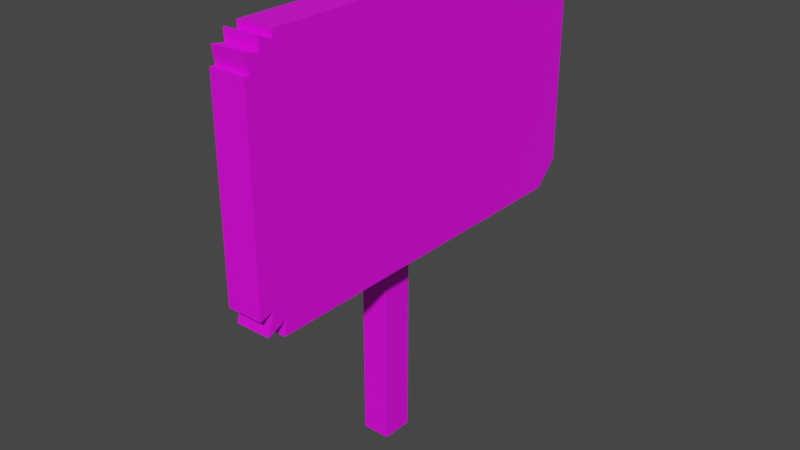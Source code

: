 # Source: Old_Sign.blend  (saved by Blender 3.5.10; exported with 4.5.12 LTS)
import bpy
from mathutils import Matrix  # noqa: F401  (used for matrix-valued properties, if any)

bpy.ops.wm.read_factory_settings(use_empty=True)
scene = bpy.context.scene
scene.name = 'Scene'

# ---- collections
col_collection = bpy.data.collections.new('Collection'); scene.collection.children.link(col_collection)

# ---- images (referenced by path relative to the original .blend; pixels are not part of the script)
import os
ASSET_DIR = os.environ.get("B2B_ASSET_DIR", "")  # directory of the original .blend (textures are referenced by path, not embedded)
HERE = os.path.dirname(os.path.abspath(__file__))  # packed textures are extracted next to this script under _unpacked/

def load_image(name, relpath, width, height, colorspace="sRGB"):
    """Load a texture the original file referenced (path relative to the .blend, or extracted next to this script)."""
    p = next((c for c in (os.path.join(HERE, relpath), os.path.join(ASSET_DIR, relpath)) if relpath and os.path.exists(c)), "")
    if p:
        img = bpy.data.images.load(p, check_existing=True)
        img.name = name
    else:  # same state as the original file: an image datablock whose file is absent (Cycles renders it pink)
        img = bpy.data.images.new(name, width, height)
        img.source = "FILE"
        img.filepath = "//" + (relpath or name)
    img.colorspace_settings.name = colorspace
    return img
img_sign_texture_png = load_image('Sign Texture.png', 'Textures/Sign Texture.png', 1024, 1024, 'sRGB')

# ---- materials (node trees are filled in below, after node groups)
mat_material = bpy.data.materials.new('Material')
mat_material.alpha_threshold = 0.0
mat_material.use_transparent_shadow = False
mat_material.roughness = 0.5
mat_material.line_color = (0.0, 0.0, 0.0, 1.0)

# ---- node groups
ng_auto_smooth = bpy.data.node_groups.new('Auto Smooth', 'GeometryNodeTree')
_s = ng_auto_smooth.interface.new_socket(name='Geometry', in_out='OUTPUT', socket_type='NodeSocketGeometry')
_s = ng_auto_smooth.interface.new_socket(name='Geometry', in_out='INPUT', socket_type='NodeSocketGeometry')
_s = ng_auto_smooth.interface.new_socket(name='Angle', in_out='INPUT', socket_type='NodeSocketFloat')
_s.subtype = 'ANGLE'
_s.min_value = 0.0
_s.max_value = 3.142
ng_auto_smooth.is_modifier = True
_N = ng_auto_smooth.nodes; _L = ng_auto_smooth.links
n0 = _N.new('NodeGroupOutput'); n0.name = 'Group Output'; n0.location = (480, -100)
n1 = _N.new('NodeGroupInput'); n1.name = 'Group Input'; n1.location = (-420, -300)
n2 = _N.new('NodeGroupInput'); n2.name = 'Group Input.001'; n2.location = (-60, -100)
n3 = _N.new('GeometryNodeSetShadeSmooth'); n3.name = 'Set Shade Smooth'; n3.location = (120, -100)
n3.domain = 'EDGE'
n4 = _N.new('GeometryNodeSetShadeSmooth'); n4.name = 'Set Shade Smooth.001'; n4.location = (300, -100)
n5 = _N.new('GeometryNodeInputMeshEdgeAngle'); n5.name = 'Edge Angle'; n5.location = (-420, -220)
n6 = _N.new('GeometryNodeInputEdgeSmooth'); n6.name = 'Is Edge Smooth'; n6.location = (-60, -160)
n7 = _N.new('GeometryNodeInputShadeSmooth'); n7.name = 'Is Face Smooth'; n7.location = (-240, -340)
n8 = _N.new('FunctionNodeBooleanMath'); n8.name = 'Boolean Math'; n8.location = (-60, -220)
n9 = _N.new('FunctionNodeCompare'); n9.name = 'Compare'; n9.location = (-240, -180)
n9.operation = 'LESS_EQUAL'
_L.new(n5.outputs[0], n9.inputs[0])
_L.new(n4.outputs[0], n0.inputs[0])
_L.new(n1.outputs[1], n9.inputs[1])
_L.new(n9.outputs[0], n8.inputs[0])
_L.new(n7.outputs[0], n8.inputs[1])
_L.new(n2.outputs[0], n3.inputs[0])
_L.new(n6.outputs[0], n3.inputs[1])
_L.new(n3.outputs[0], n4.inputs[0])
_L.new(n8.outputs[0], n3.inputs[2])
n0.is_active_output = True

# ---- material node trees
mat_material.use_nodes = True; mat_material.node_tree.nodes.clear()
_N = mat_material.node_tree.nodes; _L = mat_material.node_tree.links
n0 = _N.new('ShaderNodeOutputMaterial'); n0.name = 'Material Output'; n0.location = (300, 300)
n1 = _N.new('ShaderNodeBsdfPrincipled'); n1.name = 'Principled BSDF'; n1.location = (10, 300)
n1.distribution = 'GGX'
n1.subsurface_method = 'RANDOM_WALK_SKIN'
n1.inputs[3].default_value = 1.45
n1.inputs[27].default_value = (0.0, 0.0, 0.0, 1.0)
n1.inputs[28].default_value = 1.0
n2 = _N.new('ShaderNodeTexImage'); n2.name = 'Image Texture'; n2.location = (-584, 104)
n2.image = img_sign_texture_png
n3 = _N.new('ShaderNodeMapping'); n3.name = 'Mapping'; n3.location = (-764, 64)
n4 = _N.new('ShaderNodeTexCoord'); n4.name = 'Texture Coordinate'; n4.location = (-944, 64)
_L.new(n1.outputs[0], n0.inputs[0])
_L.new(n2.outputs[0], n1.inputs[0])
_L.new(n3.outputs[0], n2.inputs[0])
_L.new(n4.outputs[2], n3.inputs[0])
n0.is_active_output = True

# ---- world
world_world = bpy.data.worlds.new('World'); scene.world = world_world
world_world.use_nodes = True; world_world.node_tree.nodes.clear()
_N = world_world.node_tree.nodes; _L = world_world.node_tree.links
n0 = _N.new('ShaderNodeOutputWorld'); n0.name = 'World Output'; n0.location = (300, 300)
n1 = _N.new('ShaderNodeBackground'); n1.name = 'Background'; n1.location = (10, 300)
n1.inputs[0].default_value = (0.05088, 0.05088, 0.05088, 1.0)
_L.new(n1.outputs[0], n0.inputs[0])
n0.is_active_output = True
world_world.color = (0.05088, 0.05088, 0.05088)
world_world.use_sun_shadow = False
world_world.sun_shadow_jitter_overblur = 0.0

# ---- meshes
me_cube = bpy.data.meshes.new('Cube')
me_cube.from_pydata([(-0.1407, -0.1287, -1.0), (-0.1407, 0.1287, -1.0), (0.1407, -0.1287, 1.0), (-0.1407, -0.1287, 1.0), (0.1407, -0.1287, -1.0), (0.1407, 0.1287, -1.0), (-0.3693, -0.1287, -1.0), (-0.3693, 0.1287, -1.0), (-0.1407, -0.1287, -2.713), (-0.1407, 0.1287, -2.713), (-0.3693, -0.1287, -2.713), (-0.3693, 0.1287, -2.713), (0.1407, -1.513, 0.8886), (-0.1407, -1.513, 0.8886), (0.1407, -1.409, 0.9415), (0.1407, -1.415, 1.0), (-0.1407, -1.409, 0.9415), (0.1407, -1.516, 0.9842), (-0.1407, -1.516, 0.9842), (0.1407, -1.614, 0.9044), (-0.1407, -1.614, 0.9044), (0.1407, -1.594, 0.776), (-0.1407, -1.594, 0.776), (-0.1407, -1.415, 1.0), (0.1407, -1.636, 0.776), (-0.1407, -1.636, 0.776), (-0.2643, -0.1287, 0.9473), (-0.3385, -0.1287, 0.837), (-0.2328, -0.1287, 0.8486), (-0.328, -0.1287, 0.8808), (-0.3385, 0.1287, 0.837), (-0.2643, 0.1287, 0.9473), (-0.328, 0.1287, 0.8808), (-0.2328, 0.1287, 0.8486), (0.1407, 1.636, 0.7703), (0.1407, 1.406, 1.0), (0.1407, 1.583, 0.6655), (0.1407, 1.569, 0.9327), (0.1407, 1.414, 0.83), (-0.1407, 1.406, 1.0), (-0.1407, 1.636, 0.7703), (-0.1407, 1.414, 0.83), (-0.1407, 1.569, 0.9327), (-0.1407, 1.583, 0.6655), (0.1407, 0.2877, 1.0), (0.1407, -0.0303, 1.0), (0.1407, 0.1287, 0.841), (0.1407, 0.2082, 0.9351), (0.1407, 0.1287, 1.0), (0.1407, 0.04921, 0.9351), (-0.1407, -0.0303, 1.0), (-0.1407, 0.2877, 1.0), (-0.1407, 0.1287, 0.841), (-0.2642, 0.1287, 0.9473), (-0.1407, 0.04921, 0.9351), (-0.1407, 0.1287, 1.0), (-0.1407, 0.2082, 0.9351), (0.1407, -1.636, -0.8028), (0.1407, -1.439, -1.0), (0.1407, -1.525, -0.7675), (0.1407, -1.578, -0.9422), (0.1407, -1.418, -0.8743), (-0.1407, -1.439, -1.0), (-0.1407, -1.636, -0.8028), (-0.1407, -1.418, -0.8743), (-0.1407, -1.578, -0.9422), (-0.1407, -1.525, -0.7675), (0.1407, 1.446, -1.0), (0.1407, 1.636, -0.81), (-0.1407, 1.636, -0.81), (-0.1407, 1.446, -1.0)], [], [(0, 4, 58, 62), (57, 24, 25, 63), (53, 52, 1, 7, 30, 32, 33, 31), (2, 4, 5, 46, 45), (2, 3, 23, 15), (62, 64, 65, 66, 63, 25, 22, 20, 13, 18, 16, 23, 3, 0), (67, 68, 34, 36, 37, 38, 35, 44, 46, 5), (70, 67, 5, 1), (1, 52, 51, 39, 41, 42, 43, 40, 69, 70), (4, 0, 1, 5), (35, 39, 51, 44), (0, 3, 26, 28, 29, 27, 6), (30, 7, 6, 27), (1, 0, 8, 9), (9, 8, 10, 11), (0, 6, 10, 8), (7, 1, 9, 11), (6, 7, 11, 10), (21, 22, 20, 19), (22, 21, 24, 25), (19, 20, 13, 12), (12, 13, 18, 17), (14, 16, 23, 15), (17, 18, 16, 14), (26, 31, 33, 28), (28, 33, 32, 29), (29, 32, 30, 27), (39, 35, 38, 41), (41, 38, 37, 42), (42, 37, 36, 43), (43, 36, 34, 40), (3, 50, 53, 31, 26), (44, 47, 46), (47, 48, 46), (48, 49, 46), (49, 45, 46), (50, 54, 55, 56, 51, 52, 53), (44, 51, 56, 47), (47, 56, 55, 48), (48, 55, 54, 49), (49, 54, 50, 45), (3, 2, 45, 50), (62, 58, 61, 64), (64, 61, 60, 65), (65, 60, 59, 66), (66, 59, 57, 63), (4, 2, 15, 14, 17, 12, 19, 21, 24, 57, 59, 60, 61, 58), (67, 70, 69, 68), (69, 40, 34, 68)])
me_cube.polygons.foreach_set('use_smooth', [True] * 49)
_uv = me_cube.uv_layers.new(name='UVMap')
_uv.uv.foreach_set('vector', [0.125, 0.6348, 0.375, 0.6348, 0.375, 0.7349, 0.125, 0.7349, 0.3997, 0.75, 0.597, 0.75, 0.597, 1.0, 0.3997, 1.0, 0.2192, 0.9001, 0.1505, 0.8483, 0.5401, 0.1763, 0.5689, 0.1864, 0.2974, 0.8676, 0.2804, 0.8825, 0.217, 0.8607, 0.2193, 0.9001, 0.9622, 0.5499, 0.006055, 0.5499, 0.006055, 0.4747, 0.8862, 0.4747, 0.9622, 0.5211, 0.625, 0.6348, 0.875, 0.6348, 0.875, 0.7331, 0.625, 0.7331, 0.02409, 0.07988, 0.03135, 0.05756, 0.05204, 0.03865, 0.08299, 0.026, 0.1195, 0.02156, 0.8834, 0.02156, 0.8834, 0.03393, 0.9455, 0.02824, 0.9379, 0.05803, 0.9841, 0.05722, 0.9635, 0.08864, 0.9918, 0.08692, 0.9918, 0.4674, 0.02409, 0.4674, 0.006055, 0.08974, 0.09691, 0.03421, 0.8524, 0.03421, 0.8944, 0.03932, 0.93, 0.05387, 0.9538, 0.07565, 0.9622, 0.1013, 0.9622, 0.4282, 0.8862, 0.4747, 0.006055, 0.4747, 0.125, 0.5145, 0.375, 0.5145, 0.375, 0.6152, 0.125, 0.6152, 0.02409, 0.5435, 0.9148, 0.5435, 0.9918, 0.5905, 0.9918, 0.9213, 0.9833, 0.9473, 0.9592, 0.9694, 0.9232, 0.9841, 0.8806, 0.9893, 0.116, 0.9893, 0.02409, 0.9331, 0.375, 0.6348, 0.125, 0.6348, 0.125, 0.6152, 0.375, 0.6152, 0.625, 0.5176, 0.875, 0.5176, 0.875, 0.603, 0.625, 0.603, 0.6501, 0.1834, 0.6501, 1.019, 0.5215, 0.9794, 0.5732, 0.9277, 0.4767, 0.916, 0.4913, 0.8952, 0.6149, 0.1894, 0.2974, 0.8676, 0.5689, 0.1864, 0.6149, 0.1894, 0.4913, 0.8952, 0.5401, 0.1763, 0.6501, 0.1834, 0.5819, 0.01882, 0.5805, 0.02563, 0.125, 0.6152, 0.125, 0.6348, 0.125, 0.6348, 0.125, 0.6152, 0.6501, 0.1834, 0.6149, 0.1894, 0.586, 0.02531, 0.5819, 0.01882, 0.5689, 0.1864, 0.5401, 0.1763, 0.5805, 0.02563, 0.5813, 0.02789, 0.6149, 0.1894, 0.5689, 0.1864, 0.5813, 0.02789, 0.586, 0.02531, 0.8864, 0.0, 0.8864, 0.0, 0.934, 0.0, 0.934, 0.0, 0.8864, 0.0, 0.8864, 0.0, 0.8595, 0.0, 0.8595, 0.0, 0.934, 0.0, 0.934, 0.0, 0.9845, -0.0106, 0.9845, -0.0106, 0.9845, -0.0106, 0.9845, -0.0106, 1.008, 0.03219, 1.008, 0.03219, 1.0, 0.1135, 1.0, 0.1135, 1.0, 0.146, 1.0, 0.146, 1.008, 0.03219, 1.008, 0.03219, 1.0, 0.1135, 1.0, 0.1135, 0.875, 0.6348, 0.875, 0.6152, 0.875, 0.6152, 0.875, 0.6348, 0.625, 0.1152, 0.625, 0.1348, 0.6204, 0.1348, 0.6204, 0.1152, 0.6204, 0.1152, 0.6204, 0.1348, 0.6147, 0.1348, 0.6147, 0.1152, 0.875, 0.5176, 0.625, 0.5176, 0.625, 0.5108, 0.875, 0.5108, 0.875, 0.5108, 0.625, 0.5108, 0.625, 0.5, 0.875, 0.5, 0.625, 0.25, 0.625, 0.5, 0.6073, 0.5, 0.6073, 0.25, 0.6073, 0.25, 0.6073, 0.5, 0.5963, 0.5, 0.5963, 0.25, 0.875, 0.6348, 0.875, 0.6273, 0.875, 0.6152, 0.875, 0.6152, 0.875, 0.6348, 0.625, 0.603, 0.625, 0.6091, 0.6051, 0.6152, 0.625, 0.6091, 0.625, 0.6152, 0.6051, 0.6152, 0.625, 0.6152, 0.625, 0.6212, 0.6051, 0.6152, 0.625, 0.6212, 0.625, 0.6273, 0.6051, 0.6152, 0.625, 0.1348, 0.625, 0.1348, 0.625, 0.1348, 0.625, 0.1348, 0.625, 0.1348, 0.6051, 0.1348, 0.625, 0.1348, 0.625, 0.603, 0.875, 0.603, 0.875, 0.6091, 0.625, 0.6091, 0.625, 0.6091, 0.875, 0.6091, 0.875, 0.6152, 0.625, 0.6152, 0.625, 0.6152, 0.875, 0.6152, 0.875, 0.6212, 0.625, 0.6212, 0.625, 0.6212, 0.875, 0.6212, 0.875, 0.6273, 0.625, 0.6273, 0.875, 0.6348, 0.625, 0.6348, 0.625, 0.6273, 0.875, 0.6273, 0.125, 0.7349, 0.375, 0.7349, 0.375, 0.7407, 0.125, 0.7407, 0.125, 0.7407, 0.375, 0.7407, 0.375, 0.75, 0.125, 0.75, 0.375, 1.0, 0.375, 0.75, 0.3902, 0.75, 0.3902, 1.0, 0.3902, 1.0, 0.3902, 0.75, 0.3997, 0.75, 0.3997, 1.0, 0.006055, 0.5499, 0.9622, 0.5499, 0.9622, 0.9258, 0.9342, 0.9241, 0.9546, 0.9551, 0.9089, 0.9543, 0.9165, 0.9838, 0.8551, 0.9781, 0.8551, 0.9904, 0.1003, 0.9904, 0.06425, 0.986, 0.03367, 0.9735, 0.01323, 0.9548, 0.006055, 0.9327, 0.375, 0.5145, 0.125, 0.5145, 0.125, 0.5, 0.375, 0.5, 0.3988, 0.25, 0.5963, 0.25, 0.5963, 0.5, 0.3988, 0.5])
me_cube.materials.append(mat_material)
me_cube.use_mirror_vertex_groups = False
me_cube.update()

# ---- objects
ob_sign = bpy.data.objects.new('Sign', me_cube)

# ---- transforms, parenting, visibility, modifiers, constraints
ob_sign.location = (0.0, 0.0, 2.586)
ob_sign.lock_rotations_4d = False
ob_sign.empty_display_type = 'ARROWS'
ob_sign.lineart.crease_threshold = 0.0
_m = ob_sign.modifiers.new('Auto Smooth', 'NODES')
_m.node_group = ng_auto_smooth
_gi = [s.identifier for s in ng_auto_smooth.interface.items_tree if s.item_type == 'SOCKET' and s.in_out == 'INPUT']
_m[_gi[1]] = 0.5236  # Angle

# ---- collection membership
col_collection.objects.link(ob_sign)

# ---- scene / render settings (as saved in the file)
scene.frame_start = 1; scene.frame_end = 250; scene.frame_set(1)
scene.render.engine = 'BLENDER_EEVEE_NEXT'
scene.cycles.sampling_pattern = 'TABULATED_SOBOL'
scene.view_settings.view_transform = 'Filmic'
bpy.context.view_layer.update()

# ---- added for rendering (the .blend has no active camera and no usable light): camera, sun
cam_auto = bpy.data.cameras.new('AutoCamera')
cam_auto.lens = 50.0
cam_auto.sensor_width = 36.0
cam_auto.clip_end = 1000.0
ob_auto_camera = bpy.data.objects.new('AutoCamera', cam_auto)
scene.collection.objects.link(ob_auto_camera)
ob_auto_camera.location = (4.48918, -5.52422, 5.41212)
ob_auto_camera.rotation_euler = (1.09748, -7.21219e-08, 0.694738)
scene.camera = ob_auto_camera
light_auto_sun = bpy.data.lights.new('AutoSun', 'SUN')
light_auto_sun.energy = 3.0
light_auto_sun.angle = 0.0523599
ob_auto_sun = bpy.data.objects.new('AutoSun', light_auto_sun)
scene.collection.objects.link(ob_auto_sun)
ob_auto_sun.rotation_euler = (0.872665, 0.174533, 0.523599)
bpy.context.view_layer.update()
